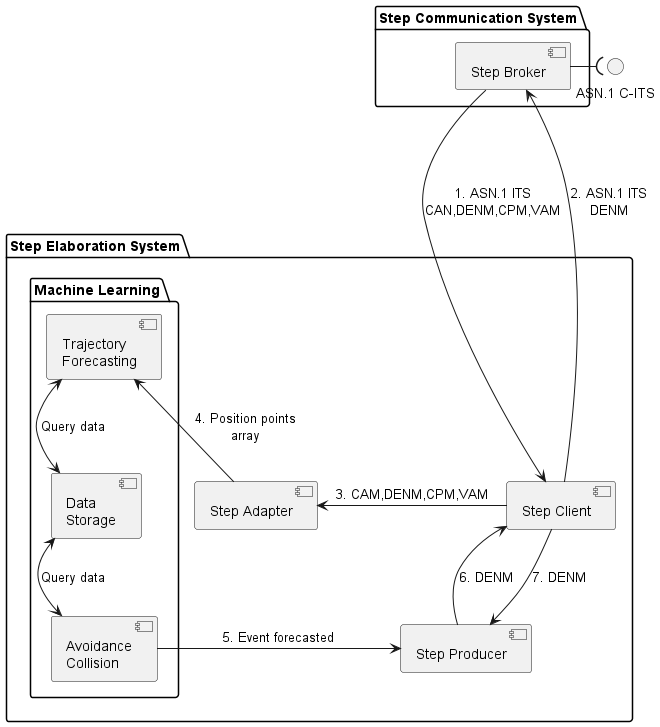

The diagram above was rendered by PlantUML. Its source (embedded in the PNG):
@startuml
interface "ASN.1 C-ITS" as messages

package "Step Communication System" {
    [Step Broker] as step
}

package "Step Elaboration System" {
    [Step Client] as client
    [Step Adapter] as adapter
    [Step Producer] as producer
    package "Machine Learning" {
        [Trajectory\nForecasting] as trajectory
        [Avoidance\nCollision] as collision
        [Data\nStorage] as data
    }
    client -left-> adapter: "3. CAM,DENM,CPM,VAM"
    client -down-> producer: "7. DENM"
    adapter -left-> trajectory: "4. Position points\narray"
    trajectory <-down-> data: "Query data"
    collision <-up-> data: "Query data"
    collision -left-> producer: "5. Event forecasted"
    producer -up-> client: "6. DENM"
}
step --right--( messages
step --down--> client: "1. ASN.1 ITS\nCAN,DENM,CPM,VAM"
client --up--> step: "2. ASN.1 ITS\nDENM"
@enduml